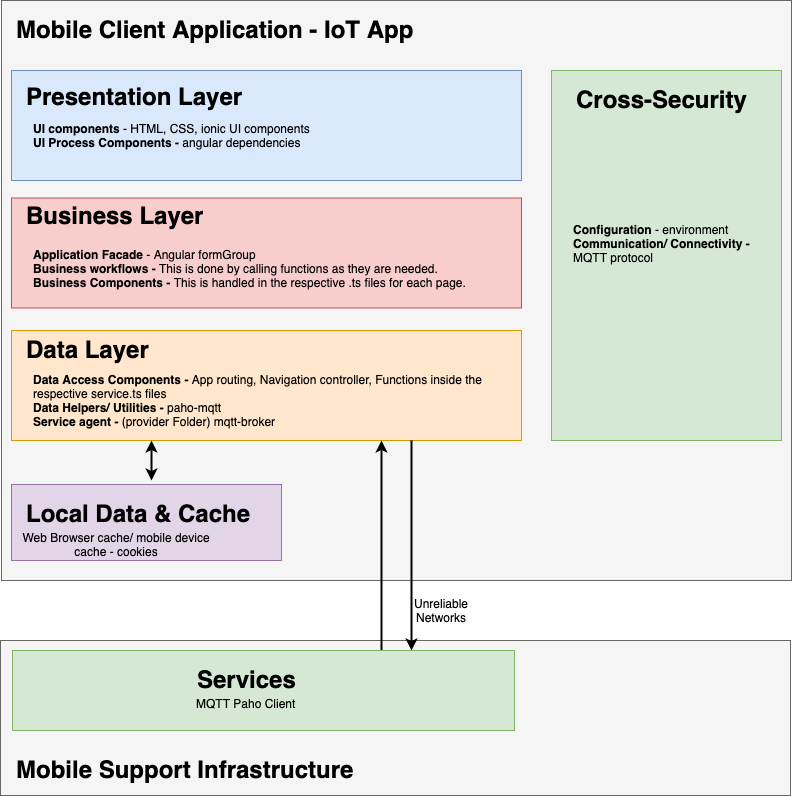

The diagram above was exported from draw.io. Its source (the exported page's mxGraphModel, read from the mxfile embedded in the PNG):
<mxGraphModel dx="1126" dy="704" grid="1" gridSize="10" guides="1" tooltips="1" connect="1" arrows="1" fold="1" page="1" pageScale="1" pageWidth="827" pageHeight="1169" math="0" shadow="0">
  <root>
    <mxCell id="0" />
    <mxCell id="1" parent="0" />
    <mxCell id="2" value="" style="rounded=0;whiteSpace=wrap;html=1;fillColor=#f5f5f5;strokeColor=#666666;fontColor=#333333;" vertex="1" parent="1">
      <mxGeometry x="19" y="30" width="790" height="580" as="geometry" />
    </mxCell>
    <mxCell id="3" value="&lt;h1&gt;Mobile Client Application - IoT App&amp;nbsp;&lt;/h1&gt;" style="text;html=1;strokeColor=none;fillColor=none;spacing=5;spacingTop=-20;whiteSpace=wrap;overflow=hidden;rounded=0;" vertex="1" parent="1">
      <mxGeometry x="29" y="40" width="530" height="40" as="geometry" />
    </mxCell>
    <mxCell id="4" value="" style="rounded=0;whiteSpace=wrap;html=1;fillColor=#dae8fc;strokeColor=#6c8ebf;" vertex="1" parent="1">
      <mxGeometry x="29" y="100" width="510" height="110" as="geometry" />
    </mxCell>
    <mxCell id="5" value="" style="rounded=0;whiteSpace=wrap;html=1;fillColor=#d5e8d4;strokeColor=#82b366;" vertex="1" parent="1">
      <mxGeometry x="569" y="100" width="230" height="370" as="geometry" />
    </mxCell>
    <mxCell id="6" value="&lt;h1&gt;Presentation Layer&lt;/h1&gt;" style="text;html=1;strokeColor=none;fillColor=none;spacing=5;spacingTop=-20;whiteSpace=wrap;overflow=hidden;rounded=0;" vertex="1" parent="1">
      <mxGeometry x="39" y="107" width="260" height="40" as="geometry" />
    </mxCell>
    <mxCell id="7" value="&lt;b&gt;UI components &lt;/b&gt;- HTML, CSS, ionic UI components&amp;nbsp;&amp;nbsp;&lt;br&gt;&lt;b&gt;UI Process Components&amp;nbsp;- &lt;/b&gt;angular dependencies" style="text;html=1;strokeColor=none;fillColor=none;align=left;verticalAlign=middle;whiteSpace=wrap;rounded=0;" vertex="1" parent="1">
      <mxGeometry x="49" y="150" width="450" height="30" as="geometry" />
    </mxCell>
    <mxCell id="8" value="&lt;h1&gt;Cross-Security&lt;/h1&gt;" style="text;html=1;strokeColor=none;fillColor=none;spacing=5;spacingTop=-20;whiteSpace=wrap;overflow=hidden;rounded=0;" vertex="1" parent="1">
      <mxGeometry x="589" y="110" width="190" height="35" as="geometry" />
    </mxCell>
    <mxCell id="9" value="&lt;b&gt;Configuration &lt;/b&gt;- environment&lt;br&gt;&lt;b&gt;Communication/ Connectivity -&lt;/b&gt;&lt;br&gt;MQTT protocol" style="text;html=1;strokeColor=none;fillColor=none;align=left;verticalAlign=middle;whiteSpace=wrap;rounded=0;" vertex="1" parent="1">
      <mxGeometry x="589" y="262.5" width="190" height="20" as="geometry" />
    </mxCell>
    <mxCell id="10" value="" style="rounded=0;whiteSpace=wrap;html=1;fillColor=#f8cecc;strokeColor=#b85450;" vertex="1" parent="1">
      <mxGeometry x="29" y="227.5" width="510" height="110" as="geometry" />
    </mxCell>
    <mxCell id="11" value="" style="rounded=0;whiteSpace=wrap;html=1;fillColor=#ffe6cc;strokeColor=#d79b00;" vertex="1" parent="1">
      <mxGeometry x="29" y="360" width="510" height="110" as="geometry" />
    </mxCell>
    <mxCell id="12" value="&lt;h1&gt;Business Layer&lt;/h1&gt;" style="text;html=1;strokeColor=none;fillColor=none;spacing=5;spacingTop=-20;whiteSpace=wrap;overflow=hidden;rounded=0;" vertex="1" parent="1">
      <mxGeometry x="39" y="225.5" width="260" height="40" as="geometry" />
    </mxCell>
    <mxCell id="13" value="&lt;b&gt;Application Facade&amp;nbsp;&lt;/b&gt;- Angular formGroup&amp;nbsp;&lt;br&gt;&lt;b&gt;Business workflows - &lt;/b&gt;This is done by calling functions as they are needed.&lt;br&gt;&lt;b&gt;Business Components - &lt;/b&gt;This is handled in the respective .ts files for each page.&lt;br&gt;" style="text;html=1;strokeColor=none;fillColor=none;align=left;verticalAlign=middle;whiteSpace=wrap;rounded=0;" vertex="1" parent="1">
      <mxGeometry x="49" y="283" width="460" height="30" as="geometry" />
    </mxCell>
    <mxCell id="14" value="&lt;b&gt;Data Access Components - &lt;/b&gt;App routing, Navigation controller, Functions inside the respective service.ts files&lt;br&gt;&lt;b&gt;Data Helpers/ Utilities - &lt;/b&gt;paho-mqtt&lt;br&gt;&lt;b&gt;Service agent - &lt;/b&gt;(provider Folder)&lt;b&gt;&amp;nbsp;&lt;/b&gt;mqtt-broker" style="text;html=1;strokeColor=none;fillColor=none;align=left;verticalAlign=middle;whiteSpace=wrap;rounded=0;" vertex="1" parent="1">
      <mxGeometry x="49" y="415" width="490" height="30" as="geometry" />
    </mxCell>
    <mxCell id="15" value="" style="rounded=0;whiteSpace=wrap;html=1;fillColor=#e1d5e7;strokeColor=#9673a6;" vertex="1" parent="1">
      <mxGeometry x="29" y="514" width="270" height="76" as="geometry" />
    </mxCell>
    <mxCell id="16" value="&lt;h1&gt;Local Data &amp;amp; Cache&lt;/h1&gt;" style="text;html=1;strokeColor=none;fillColor=none;spacing=5;spacingTop=-20;whiteSpace=wrap;overflow=hidden;rounded=0;" vertex="1" parent="1">
      <mxGeometry x="39" y="524" width="260" height="40" as="geometry" />
    </mxCell>
    <mxCell id="17" value="&lt;h1&gt;Data Layer&lt;/h1&gt;" style="text;html=1;strokeColor=none;fillColor=none;spacing=5;spacingTop=-20;whiteSpace=wrap;overflow=hidden;rounded=0;" vertex="1" parent="1">
      <mxGeometry x="39" y="360" width="260" height="40" as="geometry" />
    </mxCell>
    <mxCell id="18" value="" style="endArrow=classic;startArrow=classic;html=1;strokeWidth=2;" edge="1" parent="1">
      <mxGeometry width="50" height="50" relative="1" as="geometry">
        <mxPoint x="169" y="510" as="sourcePoint" />
        <mxPoint x="169" y="470" as="targetPoint" />
      </mxGeometry>
    </mxCell>
    <mxCell id="19" value="" style="rounded=0;whiteSpace=wrap;html=1;fillColor=#f5f5f5;strokeColor=#666666;fontColor=#333333;" vertex="1" parent="1">
      <mxGeometry x="18" y="670" width="790" height="155" as="geometry" />
    </mxCell>
    <mxCell id="20" value="&lt;h1&gt;Mobile Support Infrastructure&lt;/h1&gt;" style="text;html=1;strokeColor=none;fillColor=none;spacing=5;spacingTop=-20;whiteSpace=wrap;overflow=hidden;rounded=0;" vertex="1" parent="1">
      <mxGeometry x="29" y="780" width="360" height="40" as="geometry" />
    </mxCell>
    <mxCell id="21" style="edgeStyle=orthogonalEdgeStyle;rounded=0;orthogonalLoop=1;jettySize=auto;html=1;strokeWidth=2;" edge="1" source="22" target="11" parent="1">
      <mxGeometry relative="1" as="geometry">
        <Array as="points">
          <mxPoint x="399" y="650" />
          <mxPoint x="399" y="650" />
        </Array>
      </mxGeometry>
    </mxCell>
    <mxCell id="22" value="" style="rounded=0;whiteSpace=wrap;html=1;fillColor=#d5e8d4;strokeColor=#82b366;" vertex="1" parent="1">
      <mxGeometry x="30" y="680" width="502" height="80" as="geometry" />
    </mxCell>
    <mxCell id="23" value="&lt;h1&gt;Services&lt;/h1&gt;" style="text;html=1;strokeColor=none;fillColor=none;spacing=5;spacingTop=-20;whiteSpace=wrap;overflow=hidden;rounded=0;" vertex="1" parent="1">
      <mxGeometry x="210" y="690" width="117" height="30" as="geometry" />
    </mxCell>
    <mxCell id="24" style="edgeStyle=orthogonalEdgeStyle;rounded=0;orthogonalLoop=1;jettySize=auto;html=1;strokeWidth=2;startArrow=classic;startFill=1;endArrow=none;endFill=0;" edge="1" parent="1">
      <mxGeometry relative="1" as="geometry">
        <mxPoint x="429" y="680" as="sourcePoint" />
        <mxPoint x="429" y="470" as="targetPoint" />
        <Array as="points">
          <mxPoint x="429" y="530" />
          <mxPoint x="429" y="530" />
        </Array>
      </mxGeometry>
    </mxCell>
    <mxCell id="25" value="Web Browser cache/ mobile device cache - cookies" style="text;html=1;strokeColor=none;fillColor=none;align=center;verticalAlign=middle;whiteSpace=wrap;rounded=0;" vertex="1" parent="1">
      <mxGeometry x="39" y="564" width="190" height="20" as="geometry" />
    </mxCell>
    <mxCell id="26" value="Unreliable Networks" style="text;html=1;strokeColor=none;fillColor=none;align=center;verticalAlign=middle;whiteSpace=wrap;rounded=0;" vertex="1" parent="1">
      <mxGeometry x="439" y="630" width="40" height="20" as="geometry" />
    </mxCell>
    <mxCell id="27" value="MQTT Paho Client&amp;nbsp;" style="text;html=1;" vertex="1" parent="1">
      <mxGeometry x="211.5" y="720" width="227" height="52" as="geometry" />
    </mxCell>
  </root>
</mxGraphModel>